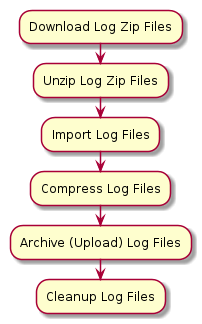

The diagram above was rendered by PlantUML. Its source (embedded in the PNG):
@startuml
:Download Log Zip Files;
:Unzip Log Zip Files;
:Import Log Files;
:Compress Log Files;
:Archive (Upload) Log Files;
:Cleanup Log Files;

@enduml